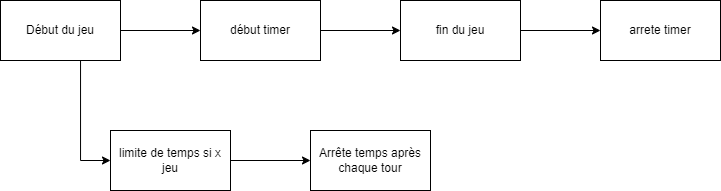

The diagram above was exported from draw.io. Its source (the exported page's mxGraphModel, read from the mxfile embedded in the PNG):
<mxGraphModel dx="767" dy="520" grid="1" gridSize="10" guides="1" tooltips="1" connect="1" arrows="1" fold="1" page="1" pageScale="1" pageWidth="827" pageHeight="1169" math="0" shadow="0">
  <root>
    <mxCell id="0" />
    <mxCell id="1" parent="0" />
    <mxCell id="yXzJqOJTdhMxHHcbYdUT-3" value="" style="edgeStyle=orthogonalEdgeStyle;rounded=0;orthogonalLoop=1;jettySize=auto;html=1;" edge="1" parent="1" source="yXzJqOJTdhMxHHcbYdUT-1" target="yXzJqOJTdhMxHHcbYdUT-2">
      <mxGeometry relative="1" as="geometry" />
    </mxCell>
    <mxCell id="yXzJqOJTdhMxHHcbYdUT-8" style="edgeStyle=orthogonalEdgeStyle;rounded=0;orthogonalLoop=1;jettySize=auto;html=1;" edge="1" parent="1" source="yXzJqOJTdhMxHHcbYdUT-1" target="yXzJqOJTdhMxHHcbYdUT-9">
      <mxGeometry relative="1" as="geometry">
        <mxPoint x="210" y="370" as="targetPoint" />
        <Array as="points">
          <mxPoint x="190" y="360" />
        </Array>
      </mxGeometry>
    </mxCell>
    <mxCell id="yXzJqOJTdhMxHHcbYdUT-1" value="Début du jeu" style="rounded=0;whiteSpace=wrap;html=1;" vertex="1" parent="1">
      <mxGeometry x="110" y="200" width="120" height="60" as="geometry" />
    </mxCell>
    <mxCell id="yXzJqOJTdhMxHHcbYdUT-5" value="" style="edgeStyle=orthogonalEdgeStyle;rounded=0;orthogonalLoop=1;jettySize=auto;html=1;" edge="1" parent="1" source="yXzJqOJTdhMxHHcbYdUT-2" target="yXzJqOJTdhMxHHcbYdUT-4">
      <mxGeometry relative="1" as="geometry" />
    </mxCell>
    <mxCell id="yXzJqOJTdhMxHHcbYdUT-2" value="début timer" style="whiteSpace=wrap;html=1;rounded=0;" vertex="1" parent="1">
      <mxGeometry x="310" y="200" width="120" height="60" as="geometry" />
    </mxCell>
    <mxCell id="yXzJqOJTdhMxHHcbYdUT-7" value="" style="edgeStyle=orthogonalEdgeStyle;rounded=0;orthogonalLoop=1;jettySize=auto;html=1;" edge="1" parent="1" source="yXzJqOJTdhMxHHcbYdUT-4" target="yXzJqOJTdhMxHHcbYdUT-6">
      <mxGeometry relative="1" as="geometry" />
    </mxCell>
    <mxCell id="yXzJqOJTdhMxHHcbYdUT-4" value="fin du jeu" style="whiteSpace=wrap;html=1;rounded=0;" vertex="1" parent="1">
      <mxGeometry x="510" y="200" width="120" height="60" as="geometry" />
    </mxCell>
    <mxCell id="yXzJqOJTdhMxHHcbYdUT-6" value="arrete timer" style="whiteSpace=wrap;html=1;rounded=0;" vertex="1" parent="1">
      <mxGeometry x="710" y="200" width="120" height="60" as="geometry" />
    </mxCell>
    <mxCell id="yXzJqOJTdhMxHHcbYdUT-13" value="" style="edgeStyle=orthogonalEdgeStyle;rounded=0;orthogonalLoop=1;jettySize=auto;html=1;" edge="1" parent="1" source="yXzJqOJTdhMxHHcbYdUT-9" target="yXzJqOJTdhMxHHcbYdUT-12">
      <mxGeometry relative="1" as="geometry" />
    </mxCell>
    <mxCell id="yXzJqOJTdhMxHHcbYdUT-9" value="limite de temps si x jeu" style="rounded=0;whiteSpace=wrap;html=1;" vertex="1" parent="1">
      <mxGeometry x="220" y="330" width="120" height="60" as="geometry" />
    </mxCell>
    <mxCell id="yXzJqOJTdhMxHHcbYdUT-12" value="Arrête temps après&lt;div&gt;chaque tour&lt;/div&gt;" style="whiteSpace=wrap;html=1;rounded=0;" vertex="1" parent="1">
      <mxGeometry x="420" y="330" width="120" height="60" as="geometry" />
    </mxCell>
  </root>
</mxGraphModel>